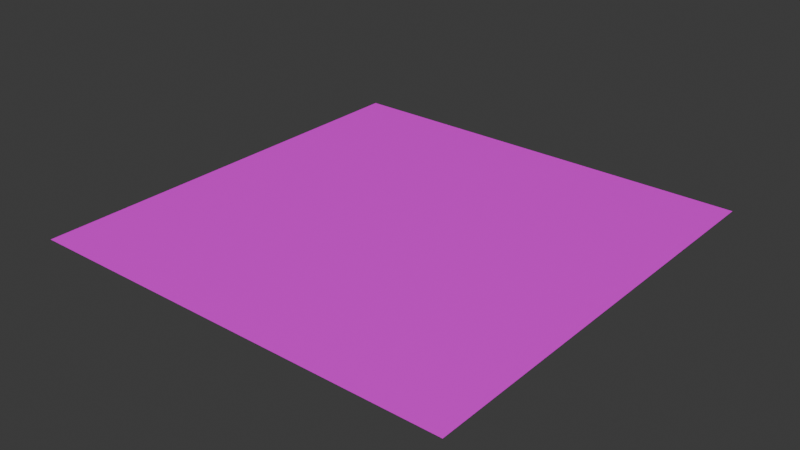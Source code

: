 # Source: road_tile_3int.blend  (saved by Blender 4.2.67; exported with 4.5.12 LTS)
import bpy
from mathutils import Matrix  # noqa: F401  (used for matrix-valued properties, if any)

bpy.ops.wm.read_factory_settings(use_empty=True)
scene = bpy.context.scene
scene.name = 'Scene'

# ---- collections
col_collection = bpy.data.collections.new('Collection'); scene.collection.children.link(col_collection)

# ---- images (referenced by path relative to the original .blend; pixels are not part of the script)
import os
ASSET_DIR = os.environ.get("B2B_ASSET_DIR", "")  # directory of the original .blend (textures are referenced by path, not embedded)
HERE = os.path.dirname(os.path.abspath(__file__))  # packed textures are extracted next to this script under _unpacked/

def load_image(name, relpath, width, height, colorspace="sRGB"):
    """Load a texture the original file referenced (path relative to the .blend, or extracted next to this script)."""
    p = next((c for c in (os.path.join(HERE, relpath), os.path.join(ASSET_DIR, relpath)) if relpath and os.path.exists(c)), "")
    if p:
        img = bpy.data.images.load(p, check_existing=True)
        img.name = name
    else:  # same state as the original file: an image datablock whose file is absent (Cycles renders it pink)
        img = bpy.data.images.new(name, width, height)
        img.source = "FILE"
        img.filepath = "//" + (relpath or name)
    img.colorspace_settings.name = colorspace
    return img
img_gradient_png = load_image('gradient.png', 'gradient.png', 1024, 1024, 'sRGB')

# ---- materials (node trees are filled in below, after node groups)
mat_material = bpy.data.materials.new('Material')
mat_material.alpha_threshold = 0.0
mat_material.roughness = 0.5
mat_material.line_color = (0.0, 0.0, 0.0, 1.0)

# ---- material node trees
mat_material.use_nodes = True; mat_material.node_tree.nodes.clear()
_N = mat_material.node_tree.nodes; _L = mat_material.node_tree.links
n0 = _N.new('ShaderNodeOutputMaterial'); n0.name = 'Material Output'; n0.location = (300, 300)
n1 = _N.new('ShaderNodeBsdfPrincipled'); n1.name = 'Principled BSDF'; n1.location = (10, 300)
n1.inputs[3].default_value = 1.45
n2 = _N.new('ShaderNodeTexImage'); n2.name = 'Image Texture'; n2.location = (-308, 189)
n2.image = img_gradient_png
_L.new(n1.outputs[0], n0.inputs[0])
_L.new(n2.outputs[0], n1.inputs[0])
n0.is_active_output = True

# ---- world
world_world = bpy.data.worlds.new('World'); scene.world = world_world
world_world.use_nodes = True; world_world.node_tree.nodes.clear()
_N = world_world.node_tree.nodes; _L = world_world.node_tree.links
n0 = _N.new('ShaderNodeOutputWorld'); n0.name = 'World Output'; n0.location = (300, 300)
n1 = _N.new('ShaderNodeBackground'); n1.name = 'Background'; n1.location = (10, 300)
n1.inputs[0].default_value = (0.05088, 0.05088, 0.05088, 1.0)
_L.new(n1.outputs[0], n0.inputs[0])
n0.is_active_output = True
world_world.color = (0.05088, 0.05088, 0.05088)
world_world.sun_shadow_jitter_overblur = 0.0

# ---- meshes
me_plane_005 = bpy.data.meshes.new('Plane.005')
me_plane_005.from_pydata([(-2.0, -2.0, 0.0), (2.0, -2.0, 0.0), (-2.0, 2.0, 0.0), (2.0, 2.0, 0.0), (-1.9, -2.0, 0.0), (-0.95, -2.0, 0.0), (0.95, -2.0, 0.0), (1.9, -2.0, 0.0), (1.9, 2.0, 0.0), (0.95, 2.0, 0.0), (-0.95, 2.0, 0.0), (-1.9, 2.0, 0.0), (0.025, -2.0, 0.0), (-0.025, -2.0, 0.0), (-0.025, 2.0, 0.0), (0.025, 2.0, 0.0), (-2.0, 1.75, 0.0), (-2.0, 1.5, 0.0), (-2.0, 1.25, 0.0), (-2.0, 1.0, 0.0), (-2.0, 0.75, 0.0), (-2.0, 0.5, 0.0), (-2.0, 0.25, 0.0), (-2.0, 0.0, 0.0), (-2.0, -0.25, 0.0), (-2.0, -0.5, 0.0), (-2.0, -0.75, 0.0), (-2.0, -1.0, 0.0), (-2.0, -1.25, 0.0), (-2.0, -1.5, 0.0), (-2.0, -1.75, 0.0), (2.0, -1.75, 0.0), (2.0, -1.5, 0.0), (2.0, -1.25, 0.0), (2.0, -1.0, 0.0), (2.0, -0.75, 0.0), (2.0, -0.5, 0.0), (2.0, -0.25, 0.0), (2.0, 0.0, 0.0), (2.0, 0.25, 0.0), (2.0, 0.5, 0.0), (2.0, 0.75, 0.0), (2.0, 1.0, 0.0), (2.0, 1.25, 0.0), (2.0, 1.5, 0.0), (2.0, 1.75, 0.0), (-1.9, -1.75, 0.0), (-1.9, -1.5, 0.0), (-1.9, -1.25, 0.0), (-1.9, -1.0, 0.0), (-1.9, -0.75, 0.0), (-1.9, -0.5, 0.0), (-1.9, -0.25, 0.0), (-1.9, 0.0, 0.0), (-1.9, 0.25, 0.0), (-1.9, 0.5, 0.0), (-1.9, 0.75, 0.0), (-1.9, 1.0, 0.0), (-1.9, 1.25, 0.0), (-1.9, 1.5, 0.0), (-1.9, 1.75, 0.0), (-0.95, -1.75, 0.0), (-0.95, -1.5, 0.0), (-0.95, -1.25, 0.0), (-0.95, -1.0, 0.0), (-0.95, -0.75, 0.0), (-0.95, -0.5, 0.0), (-0.95, -0.25, 0.0), (-0.95, 0.0, 0.0), (-0.95, 0.25, 0.0), (-0.95, 0.5, 0.0), (-0.95, 0.75, 0.0), (-0.95, 1.0, 0.0), (-0.95, 1.25, 0.0), (-0.95, 1.5, 0.0), (-0.95, 1.75, 0.0), (0.95, -1.75, 0.0), (0.95, -1.5, 0.0), (0.95, -1.25, 0.0), (0.95, -1.0, 0.0), (0.95, -0.75, 0.0), (0.95, -0.5, 0.0), (0.95, -0.25, 0.0), (0.95, 0.0, 0.0), (0.95, 0.25, 0.0), (0.95, 0.5, 0.0), (0.95, 0.75, 0.0), (0.95, 1.0, 0.0), (0.95, 1.25, 0.0), (0.95, 1.5, 0.0), (0.95, 1.75, 0.0), (1.9, -1.75, 0.0), (1.9, -1.5, 0.0), (1.9, -1.25, 0.0), (1.9, -1.0, 0.0), (1.9, -0.75, 0.0), (1.9, -0.5, 0.0), (1.9, -0.25, 0.0), (1.9, 0.0, 0.0), (1.9, 0.25, 0.0), (1.9, 0.5, 0.0), (1.9, 0.75, 0.0), (1.9, 1.0, 0.0), (1.9, 1.25, 0.0), (1.9, 1.5, 0.0), (1.9, 1.75, 0.0), (0.025, -1.75, 0.0), (0.025, -1.5, 0.0), (0.025, -1.25, 0.0), (0.025, -1.0, 0.0), (0.025, -0.75, 0.0), (0.025, -0.5, 0.0), (0.025, -0.25, 0.0), (0.025, 0.0, 0.0), (0.025, 0.25, 0.0), (0.025, 0.5, 0.0), (0.025, 0.75, 0.0), (0.025, 1.0, 0.0), (0.025, 1.25, 0.0), (0.025, 1.5, 0.0), (0.025, 1.75, 0.0), (-0.025, 1.75, 0.0), (-0.025, 1.5, 0.0), (-0.025, 1.25, 0.0), (-0.025, 1.0, 0.0), (-0.025, 0.75, 0.0), (-0.025, 0.5, 0.0), (-0.025, 0.25, 0.0), (-0.025, 0.0, 0.0), (-0.025, -0.25, 0.0), (-0.025, -0.5, 0.0), (-0.025, -0.75, 0.0), (-0.025, -1.0, 0.0), (-0.025, -1.25, 0.0), (-0.025, -1.5, 0.0), (-0.025, -1.75, 0.0), (2.0, 1.875, 0.0), (-1.9, 1.875, 0.0), (-0.95, 1.875, 0.0), (0.95, 1.875, 0.0), (1.9, 1.875, 0.0), (0.025, 1.875, 0.0), (-2.0, 1.875, 0.0), (-0.025, 1.875, 0.0), (-2.0, -1.875, 0.0), (-0.025, -1.875, 0.0), (2.0, -1.875, 0.0), (-1.9, -1.875, 0.0), (-0.95, -1.875, 0.0), (0.95, -1.875, 0.0), (1.9, -1.875, 0.0), (0.025, -1.875, 0.0)], [], [(140, 136, 3, 8), (142, 137, 11, 2), (137, 138, 10, 11), (141, 139, 9, 15), (139, 140, 8, 9), (141, 15, 14, 143), (138, 143, 14, 10), (148, 145, 135, 61), (61, 135, 134, 62), (62, 134, 133, 63), (63, 133, 132, 64), (64, 132, 131, 65), (65, 131, 130, 66), (66, 130, 129, 67), (67, 129, 128, 68), (68, 128, 127, 69), (69, 127, 126, 70), (70, 126, 125, 71), (71, 125, 124, 72), (72, 124, 123, 73), (73, 123, 122, 74), (74, 122, 121, 75), (151, 106, 135, 145), (106, 107, 134, 135), (107, 108, 133, 134), (108, 109, 132, 133), (109, 110, 131, 132), (110, 111, 130, 131), (111, 112, 129, 130), (112, 113, 128, 129), (113, 114, 127, 128), (114, 115, 126, 127), (115, 116, 125, 126), (116, 117, 124, 125), (117, 118, 123, 124), (118, 119, 122, 123), (119, 120, 121, 122), (149, 150, 91, 76), (76, 91, 92, 77), (77, 92, 93, 78), (78, 93, 94, 79), (79, 94, 95, 80), (80, 95, 96, 81), (81, 96, 97, 82), (82, 97, 98, 83), (83, 98, 99, 84), (84, 99, 100, 85), (85, 100, 101, 86), (86, 101, 102, 87), (87, 102, 103, 88), (88, 103, 104, 89), (89, 104, 105, 90), (151, 149, 76, 106), (106, 76, 77, 107), (107, 77, 78, 108), (108, 78, 79, 109), (109, 79, 80, 110), (110, 80, 81, 111), (111, 81, 82, 112), (112, 82, 83, 113), (113, 83, 84, 114), (114, 84, 85, 115), (115, 85, 86, 116), (116, 86, 87, 117), (117, 87, 88, 118), (118, 88, 89, 119), (119, 89, 90, 120), (147, 148, 61, 46), (46, 61, 62, 47), (47, 62, 63, 48), (48, 63, 64, 49), (49, 64, 65, 50), (50, 65, 66, 51), (51, 66, 67, 52), (52, 67, 68, 53), (53, 68, 69, 54), (54, 69, 70, 55), (55, 70, 71, 56), (56, 71, 72, 57), (57, 72, 73, 58), (58, 73, 74, 59), (59, 74, 75, 60), (144, 147, 46, 30), (30, 46, 47, 29), (29, 47, 48, 28), (28, 48, 49, 27), (27, 49, 50, 26), (26, 50, 51, 25), (25, 51, 52, 24), (24, 52, 53, 23), (23, 53, 54, 22), (22, 54, 55, 21), (21, 55, 56, 20), (20, 56, 57, 19), (19, 57, 58, 18), (18, 58, 59, 17), (17, 59, 60, 16), (150, 146, 31, 91), (91, 31, 32, 92), (92, 32, 33, 93), (93, 33, 34, 94), (94, 34, 35, 95), (95, 35, 36, 96), (96, 36, 37, 97), (97, 37, 38, 98), (98, 38, 39, 99), (99, 39, 40, 100), (100, 40, 41, 101), (101, 41, 42, 102), (102, 42, 43, 103), (103, 43, 44, 104), (104, 44, 45, 105), (75, 121, 143, 138), (120, 141, 143, 121), (90, 105, 140, 139), (120, 90, 139, 141), (60, 75, 138, 137), (16, 60, 137, 142), (105, 45, 136, 140), (7, 1, 146, 150), (0, 4, 147, 144), (4, 5, 148, 147), (12, 6, 149, 151), (6, 7, 150, 149), (12, 151, 145, 13), (5, 13, 145, 148)])
_uv = me_plane_005.uv_layers.new(name='UVMap')
_uv.uv.foreach_set('vector', [0.6824, 0.9946, 0.6825, 0.9946, 0.6825, 0.9948, 0.6824, 0.9948, 0.683, 0.9983, 0.6832, 0.9983, 0.6832, 0.9985, 0.683, 0.9985, 0.8958, 0.9487, 0.898, 0.9487, 0.898, 0.9489, 0.8958, 0.9489, 0.8992, 0.9487, 0.9004, 0.9487, 0.9004, 0.9489, 0.8992, 0.9489, 0.9004, 0.9487, 0.9026, 0.9487, 0.9026, 0.9489, 0.9004, 0.9489, 0.8993, 0.9502, 0.8993, 0.9505, 0.8993, 0.9505, 0.8993, 0.9502, 0.898, 0.9487, 0.8991, 0.9487, 0.8991, 0.9489, 0.898, 0.9489, 0.898, 0.9419, 0.8991, 0.9419, 0.8991, 0.9422, 0.898, 0.9422, 0.898, 0.9422, 0.8991, 0.9422, 0.8991, 0.9426, 0.898, 0.9426, 0.898, 0.9426, 0.8991, 0.9426, 0.8991, 0.9431, 0.898, 0.9431, 0.898, 0.9431, 0.8991, 0.9431, 0.8991, 0.9435, 0.898, 0.9435, 0.898, 0.9435, 0.8991, 0.9435, 0.8991, 0.9439, 0.898, 0.9439, 0.898, 0.9439, 0.8991, 0.9439, 0.8991, 0.9444, 0.898, 0.9444, 0.898, 0.9444, 0.8991, 0.9444, 0.8991, 0.9448, 0.898, 0.9448, 0.898, 0.9448, 0.8991, 0.9448, 0.8991, 0.9453, 0.898, 0.9453, 0.898, 0.9453, 0.8991, 0.9453, 0.8991, 0.9457, 0.898, 0.9457, 0.898, 0.9457, 0.8991, 0.9457, 0.8991, 0.9462, 0.898, 0.9462, 0.898, 0.9462, 0.8991, 0.9462, 0.8991, 0.9466, 0.898, 0.9466, 0.898, 0.9466, 0.8991, 0.9466, 0.8991, 0.9471, 0.898, 0.9471, 0.898, 0.9471, 0.8991, 0.9471, 0.8991, 0.9475, 0.898, 0.9475, 0.898, 0.9475, 0.8991, 0.9475, 0.8991, 0.948, 0.898, 0.948, 0.898, 0.948, 0.8991, 0.948, 0.8991, 0.9484, 0.898, 0.9484, 0.8999, 0.9438, 0.8999, 0.944, 0.8998, 0.944, 0.8998, 0.9438, 0.8993, 0.9437, 0.8993, 0.9442, 0.8993, 0.9442, 0.8993, 0.9437, 0.8999, 0.9444, 0.8999, 0.9449, 0.8998, 0.9449, 0.8998, 0.9444, 0.8993, 0.9446, 0.8993, 0.9451, 0.8993, 0.9451, 0.8993, 0.9446, 0.8999, 0.9453, 0.8999, 0.9458, 0.8998, 0.9458, 0.8998, 0.9453, 0.8993, 0.9455, 0.8993, 0.946, 0.8993, 0.946, 0.8993, 0.9455, 0.8999, 0.9462, 0.8999, 0.9467, 0.8998, 0.9467, 0.8998, 0.9462, 0.8993, 0.9464, 0.8993, 0.9469, 0.8993, 0.9469, 0.8993, 0.9464, 0.8999, 0.9471, 0.8999, 0.9476, 0.8998, 0.9476, 0.8998, 0.9471, 0.8993, 0.9473, 0.8993, 0.9478, 0.8993, 0.9478, 0.8993, 0.9473, 0.8999, 0.948, 0.8999, 0.9485, 0.8998, 0.9485, 0.8998, 0.948, 0.8993, 0.9482, 0.8993, 0.9487, 0.8993, 0.9487, 0.8993, 0.9482, 0.8999, 0.9489, 0.8999, 0.9494, 0.8998, 0.9494, 0.8998, 0.9489, 0.8993, 0.9491, 0.8993, 0.9496, 0.8993, 0.9496, 0.8993, 0.9491, 0.8999, 0.9498, 0.8999, 0.9503, 0.8998, 0.9503, 0.8998, 0.9498, 0.9004, 0.9419, 0.9026, 0.9419, 0.9026, 0.9422, 0.9004, 0.9422, 0.9004, 0.9422, 0.9026, 0.9422, 0.9026, 0.9426, 0.9004, 0.9426, 0.9004, 0.9426, 0.9026, 0.9426, 0.9026, 0.9431, 0.9004, 0.9431, 0.9004, 0.9431, 0.9026, 0.9431, 0.9026, 0.9435, 0.9004, 0.9435, 0.9004, 0.9435, 0.9026, 0.9435, 0.9026, 0.9439, 0.9004, 0.9439, 0.9004, 0.9439, 0.9026, 0.9439, 0.9026, 0.9444, 0.9004, 0.9444, 0.9004, 0.9444, 0.9026, 0.9444, 0.9026, 0.9448, 0.9004, 0.9448, 0.9004, 0.9448, 0.9026, 0.9448, 0.9026, 0.9453, 0.9004, 0.9453, 0.9004, 0.9453, 0.9026, 0.9453, 0.9026, 0.9457, 0.9004, 0.9457, 0.9004, 0.9457, 0.9026, 0.9457, 0.9026, 0.9462, 0.9004, 0.9462, 0.9004, 0.9462, 0.9026, 0.9462, 0.9026, 0.9466, 0.9004, 0.9466, 0.9004, 0.9466, 0.9026, 0.9466, 0.9026, 0.9471, 0.9004, 0.9471, 0.9004, 0.9471, 0.9026, 0.9471, 0.9026, 0.9475, 0.9004, 0.9475, 0.9004, 0.9475, 0.9026, 0.9475, 0.9026, 0.948, 0.9004, 0.948, 0.9004, 0.948, 0.9026, 0.948, 0.9026, 0.9484, 0.9004, 0.9484, 0.8992, 0.9419, 0.9004, 0.9419, 0.9004, 0.9422, 0.8992, 0.9422, 0.8992, 0.9422, 0.9004, 0.9422, 0.9004, 0.9426, 0.8992, 0.9426, 0.8992, 0.9426, 0.9004, 0.9426, 0.9004, 0.9431, 0.8992, 0.9431, 0.8992, 0.9431, 0.9004, 0.9431, 0.9004, 0.9435, 0.8992, 0.9435, 0.8992, 0.9435, 0.9004, 0.9435, 0.9004, 0.9439, 0.8992, 0.9439, 0.8992, 0.9439, 0.9004, 0.9439, 0.9004, 0.9444, 0.8992, 0.9444, 0.8992, 0.9444, 0.9004, 0.9444, 0.9004, 0.9448, 0.8992, 0.9448, 0.8992, 0.9448, 0.9004, 0.9448, 0.9004, 0.9453, 0.8992, 0.9453, 0.8992, 0.9453, 0.9004, 0.9453, 0.9004, 0.9457, 0.8992, 0.9457, 0.8992, 0.9457, 0.9004, 0.9457, 0.9004, 0.9462, 0.8992, 0.9462, 0.8992, 0.9462, 0.9004, 0.9462, 0.9004, 0.9466, 0.8992, 0.9466, 0.8992, 0.9466, 0.9004, 0.9466, 0.9004, 0.9471, 0.8992, 0.9471, 0.8992, 0.9471, 0.9004, 0.9471, 0.9004, 0.9475, 0.8992, 0.9475, 0.8992, 0.9475, 0.9004, 0.9475, 0.9004, 0.948, 0.8992, 0.948, 0.8992, 0.948, 0.9004, 0.948, 0.9004, 0.9484, 0.8992, 0.9484, 0.8958, 0.9419, 0.898, 0.9419, 0.898, 0.9422, 0.8958, 0.9422, 0.8958, 0.9422, 0.898, 0.9422, 0.898, 0.9426, 0.8958, 0.9426, 0.8958, 0.9426, 0.898, 0.9426, 0.898, 0.9431, 0.8958, 0.9431, 0.8958, 0.9431, 0.898, 0.9431, 0.898, 0.9435, 0.8958, 0.9435, 0.8958, 0.9435, 0.898, 0.9435, 0.898, 0.9439, 0.8958, 0.9439, 0.8958, 0.9439, 0.898, 0.9439, 0.898, 0.9444, 0.8958, 0.9444, 0.8958, 0.9444, 0.898, 0.9444, 0.898, 0.9448, 0.8958, 0.9448, 0.8958, 0.9448, 0.898, 0.9448, 0.898, 0.9453, 0.8958, 0.9453, 0.8958, 0.9453, 0.898, 0.9453, 0.898, 0.9457, 0.8958, 0.9457, 0.8958, 0.9457, 0.898, 0.9457, 0.898, 0.9462, 0.8958, 0.9462, 0.8958, 0.9462, 0.898, 0.9462, 0.898, 0.9466, 0.8958, 0.9466, 0.8958, 0.9466, 0.898, 0.9466, 0.898, 0.9471, 0.8958, 0.9471, 0.8958, 0.9471, 0.898, 0.9471, 0.898, 0.9475, 0.8958, 0.9475, 0.8958, 0.9475, 0.898, 0.9475, 0.898, 0.948, 0.8958, 0.948, 0.8958, 0.948, 0.898, 0.948, 0.898, 0.9484, 0.8958, 0.9484, 0.8964, 0.9423, 0.8966, 0.9423, 0.8966, 0.9425, 0.8964, 0.9425, 0.8964, 0.9425, 0.8966, 0.9425, 0.8966, 0.943, 0.8964, 0.943, 0.8964, 0.943, 0.8966, 0.943, 0.8966, 0.9434, 0.8964, 0.9434, 0.8964, 0.9434, 0.8966, 0.9434, 0.8966, 0.9439, 0.8964, 0.9439, 0.8964, 0.9439, 0.8966, 0.9439, 0.8966, 0.9443, 0.8964, 0.9443, 0.8964, 0.9443, 0.8966, 0.9443, 0.8966, 0.9447, 0.8964, 0.9447, 0.8964, 0.9447, 0.8966, 0.9447, 0.8966, 0.9452, 0.8964, 0.9452, 0.8964, 0.9452, 0.8966, 0.9452, 0.8966, 0.9456, 0.8964, 0.9456, 0.8964, 0.9456, 0.8966, 0.9456, 0.8966, 0.9461, 0.8964, 0.9461, 0.8964, 0.9461, 0.8966, 0.9461, 0.8966, 0.9465, 0.8964, 0.9465, 0.8964, 0.9465, 0.8966, 0.9465, 0.8966, 0.947, 0.8964, 0.947, 0.8964, 0.947, 0.8966, 0.947, 0.8966, 0.9474, 0.8964, 0.9474, 0.8964, 0.9474, 0.8966, 0.9474, 0.8966, 0.9479, 0.8964, 0.9479, 0.8964, 0.9479, 0.8966, 0.9479, 0.8966, 0.9483, 0.8964, 0.9483, 0.8964, 0.9483, 0.8966, 0.9483, 0.8966, 0.9488, 0.8964, 0.9488, 0.6824, 0.9878, 0.6825, 0.9878, 0.6825, 0.9881, 0.6824, 0.9881, 0.6824, 0.9881, 0.6825, 0.9881, 0.6825, 0.9885, 0.6824, 0.9885, 0.6824, 0.9885, 0.6825, 0.9885, 0.6825, 0.989, 0.6824, 0.989, 0.6824, 0.989, 0.6825, 0.989, 0.6825, 0.9894, 0.6824, 0.9894, 0.6824, 0.9894, 0.6825, 0.9894, 0.6825, 0.9898, 0.6824, 0.9898, 0.6824, 0.9898, 0.6825, 0.9898, 0.6825, 0.9903, 0.6824, 0.9903, 0.6824, 0.9903, 0.6825, 0.9903, 0.6825, 0.9907, 0.6824, 0.9907, 0.6824, 0.9907, 0.6825, 0.9907, 0.6825, 0.9912, 0.6824, 0.9912, 0.6824, 0.9912, 0.6825, 0.9912, 0.6825, 0.9916, 0.6824, 0.9916, 0.6824, 0.9916, 0.6825, 0.9916, 0.6825, 0.9921, 0.6824, 0.9921, 0.6824, 0.9921, 0.6825, 0.9921, 0.6825, 0.9925, 0.6824, 0.9925, 0.6824, 0.9925, 0.6825, 0.9925, 0.6825, 0.993, 0.6824, 0.993, 0.6824, 0.993, 0.6825, 0.993, 0.6825, 0.9934, 0.6824, 0.9934, 0.6824, 0.9934, 0.6825, 0.9934, 0.6825, 0.9939, 0.6824, 0.9939, 0.6824, 0.9939, 0.6825, 0.9939, 0.6825, 0.9943, 0.6824, 0.9943, 0.898, 0.9484, 0.8991, 0.9484, 0.8991, 0.9487, 0.898, 0.9487, 0.8993, 0.95, 0.8993, 0.9502, 0.8993, 0.9502, 0.8993, 0.95, 0.9004, 0.9484, 0.9026, 0.9484, 0.9026, 0.9487, 0.9004, 0.9487, 0.8992, 0.9484, 0.9004, 0.9484, 0.9004, 0.9487, 0.8992, 0.9487, 0.8958, 0.9484, 0.898, 0.9484, 0.898, 0.9487, 0.8958, 0.9487, 0.8964, 0.9488, 0.8966, 0.9488, 0.8966, 0.949, 0.8964, 0.949, 0.6824, 0.9943, 0.6825, 0.9943, 0.6825, 0.9946, 0.6824, 0.9946, 0.6824, 0.9876, 0.6825, 0.9876, 0.6825, 0.9878, 0.6824, 0.9878, 0.683, 0.9914, 0.6832, 0.9914, 0.6832, 0.9916, 0.683, 0.9916, 0.8958, 0.9417, 0.898, 0.9417, 0.898, 0.9419, 0.8958, 0.9419, 0.8992, 0.9417, 0.9004, 0.9417, 0.9004, 0.9419, 0.8992, 0.9419, 0.9004, 0.9417, 0.9026, 0.9417, 0.9026, 0.9419, 0.9004, 0.9419, 0.8999, 0.9436, 0.8999, 0.9438, 0.8998, 0.9438, 0.8998, 0.9436, 0.898, 0.9417, 0.8991, 0.9417, 0.8991, 0.9419, 0.898, 0.9419])
me_plane_005.materials.append(mat_material)
me_plane_005.update()

# ---- objects
ob_plane = bpy.data.objects.new('Plane', me_plane_005)

# ---- transforms, parenting, visibility, modifiers, constraints
ob_plane.location = (0.0, 0.0, 0.0)

# ---- collection membership
col_collection.objects.link(ob_plane)

# ---- scene / render settings (as saved in the file)
scene.frame_start = 1; scene.frame_end = 250; scene.frame_set(1)
scene.render.engine = 'BLENDER_EEVEE_NEXT'
bpy.context.view_layer.update()

# ---- added for rendering (the .blend has no active camera and no usable light): camera, sun
cam_auto = bpy.data.cameras.new('AutoCamera')
cam_auto.lens = 50.0
cam_auto.sensor_width = 36.0
cam_auto.clip_end = 1000.0
ob_auto_camera = bpy.data.objects.new('AutoCamera', cam_auto)
scene.collection.objects.link(ob_auto_camera)
ob_auto_camera.location = (5.23386, -6.28063, 4.18709)
ob_auto_camera.rotation_euler = (1.09748, -7.21219e-08, 0.694738)
scene.camera = ob_auto_camera
light_auto_sun = bpy.data.lights.new('AutoSun', 'SUN')
light_auto_sun.energy = 3.0
light_auto_sun.angle = 0.0523599
ob_auto_sun = bpy.data.objects.new('AutoSun', light_auto_sun)
scene.collection.objects.link(ob_auto_sun)
ob_auto_sun.rotation_euler = (0.872665, 0.174533, 0.523599)
bpy.context.view_layer.update()
